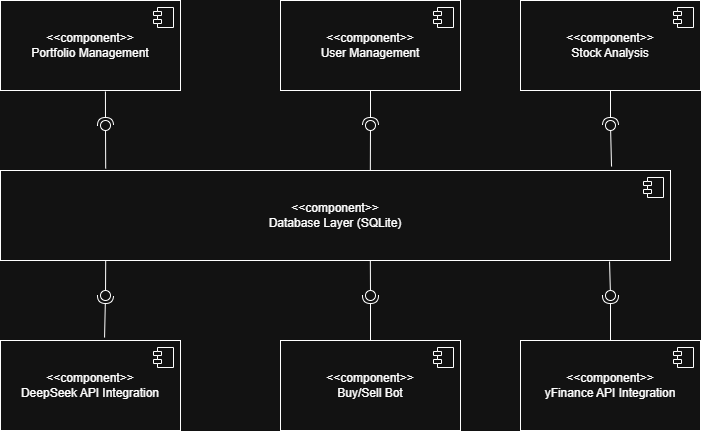

The diagram above was exported from draw.io. Its source (the exported page's mxGraphModel, read from the mxfile embedded in the PNG):
<mxGraphModel dx="784" dy="742" grid="1" gridSize="10" guides="1" tooltips="1" connect="1" arrows="1" fold="1" page="1" pageScale="1" pageWidth="827" pageHeight="1169" math="0" shadow="0">
  <root>
    <mxCell id="0" />
    <mxCell id="1" parent="0" />
    <mxCell id="L8LWwMeqW0t3uVeIBJ3K-3" value="&amp;lt;&amp;lt;component&amp;gt;&amp;gt;&lt;div&gt;Portfolio Management&lt;/div&gt;" style="html=1;dropTarget=0;whiteSpace=wrap;" parent="1" vertex="1">
      <mxGeometry x="80" y="100" width="180" height="90" as="geometry" />
    </mxCell>
    <mxCell id="L8LWwMeqW0t3uVeIBJ3K-4" value="" style="shape=module;jettyWidth=8;jettyHeight=4;" parent="L8LWwMeqW0t3uVeIBJ3K-3" vertex="1">
      <mxGeometry x="1" width="20" height="20" relative="1" as="geometry">
        <mxPoint x="-27" y="7" as="offset" />
      </mxGeometry>
    </mxCell>
    <mxCell id="L8LWwMeqW0t3uVeIBJ3K-5" value="&amp;lt;&amp;lt;component&amp;gt;&amp;gt;&lt;div&gt;User Management&lt;/div&gt;" style="html=1;dropTarget=0;whiteSpace=wrap;" parent="1" vertex="1">
      <mxGeometry x="360" y="100" width="180" height="90" as="geometry" />
    </mxCell>
    <mxCell id="L8LWwMeqW0t3uVeIBJ3K-6" value="" style="shape=module;jettyWidth=8;jettyHeight=4;" parent="L8LWwMeqW0t3uVeIBJ3K-5" vertex="1">
      <mxGeometry x="1" width="20" height="20" relative="1" as="geometry">
        <mxPoint x="-27" y="7" as="offset" />
      </mxGeometry>
    </mxCell>
    <mxCell id="L8LWwMeqW0t3uVeIBJ3K-7" value="&amp;lt;&amp;lt;component&amp;gt;&amp;gt;&lt;div&gt;Buy/Sell Bot&lt;/div&gt;" style="html=1;dropTarget=0;whiteSpace=wrap;" parent="1" vertex="1">
      <mxGeometry x="360" y="440" width="180" height="90" as="geometry" />
    </mxCell>
    <mxCell id="L8LWwMeqW0t3uVeIBJ3K-8" value="" style="shape=module;jettyWidth=8;jettyHeight=4;" parent="L8LWwMeqW0t3uVeIBJ3K-7" vertex="1">
      <mxGeometry x="1" width="20" height="20" relative="1" as="geometry">
        <mxPoint x="-27" y="7" as="offset" />
      </mxGeometry>
    </mxCell>
    <mxCell id="L8LWwMeqW0t3uVeIBJ3K-9" value="&amp;lt;&amp;lt;component&amp;gt;&amp;gt;&lt;div&gt;Stock Analysis&lt;/div&gt;" style="html=1;dropTarget=0;whiteSpace=wrap;" parent="1" vertex="1">
      <mxGeometry x="600" y="100" width="180" height="90" as="geometry" />
    </mxCell>
    <mxCell id="L8LWwMeqW0t3uVeIBJ3K-10" value="" style="shape=module;jettyWidth=8;jettyHeight=4;" parent="L8LWwMeqW0t3uVeIBJ3K-9" vertex="1">
      <mxGeometry x="1" width="20" height="20" relative="1" as="geometry">
        <mxPoint x="-27" y="7" as="offset" />
      </mxGeometry>
    </mxCell>
    <mxCell id="L8LWwMeqW0t3uVeIBJ3K-11" value="&amp;lt;&amp;lt;component&amp;gt;&amp;gt;&lt;div&gt;Database Layer (SQLite)&lt;/div&gt;" style="html=1;dropTarget=0;whiteSpace=wrap;" parent="1" vertex="1">
      <mxGeometry x="80" y="270" width="670" height="90" as="geometry" />
    </mxCell>
    <mxCell id="L8LWwMeqW0t3uVeIBJ3K-12" value="" style="shape=module;jettyWidth=8;jettyHeight=4;" parent="L8LWwMeqW0t3uVeIBJ3K-11" vertex="1">
      <mxGeometry x="1" width="20" height="20" relative="1" as="geometry">
        <mxPoint x="-27" y="7" as="offset" />
      </mxGeometry>
    </mxCell>
    <mxCell id="L8LWwMeqW0t3uVeIBJ3K-14" value="&amp;lt;&amp;lt;component&amp;gt;&amp;gt;&lt;div&gt;yFinance API Integration&lt;/div&gt;" style="html=1;dropTarget=0;whiteSpace=wrap;" parent="1" vertex="1">
      <mxGeometry x="600" y="440" width="180" height="90" as="geometry" />
    </mxCell>
    <mxCell id="L8LWwMeqW0t3uVeIBJ3K-15" value="" style="shape=module;jettyWidth=8;jettyHeight=4;" parent="L8LWwMeqW0t3uVeIBJ3K-14" vertex="1">
      <mxGeometry x="1" width="20" height="20" relative="1" as="geometry">
        <mxPoint x="-27" y="7" as="offset" />
      </mxGeometry>
    </mxCell>
    <mxCell id="L8LWwMeqW0t3uVeIBJ3K-22" value="" style="ellipse;whiteSpace=wrap;html=1;align=center;aspect=fixed;fillColor=none;strokeColor=none;resizable=0;perimeter=centerPerimeter;rotatable=0;allowArrows=0;points=[];outlineConnect=1;" parent="1" vertex="1">
      <mxGeometry x="300" y="310" width="10" height="10" as="geometry" />
    </mxCell>
    <mxCell id="L8LWwMeqW0t3uVeIBJ3K-27" value="" style="rounded=0;orthogonalLoop=1;jettySize=auto;html=1;endArrow=halfCircle;endFill=0;endSize=6;strokeWidth=1;sketch=0;exitX=0.5;exitY=0;exitDx=0;exitDy=0;" parent="1" source="L8LWwMeqW0t3uVeIBJ3K-7" target="L8LWwMeqW0t3uVeIBJ3K-29" edge="1">
      <mxGeometry relative="1" as="geometry">
        <mxPoint x="470" y="425" as="sourcePoint" />
      </mxGeometry>
    </mxCell>
    <mxCell id="L8LWwMeqW0t3uVeIBJ3K-28" value="" style="rounded=0;orthogonalLoop=1;jettySize=auto;html=1;endArrow=oval;endFill=0;sketch=0;sourcePerimeterSpacing=0;targetPerimeterSpacing=0;endSize=10;exitX=0.552;exitY=1;exitDx=0;exitDy=0;exitPerimeter=0;" parent="1" source="L8LWwMeqW0t3uVeIBJ3K-11" target="L8LWwMeqW0t3uVeIBJ3K-29" edge="1">
      <mxGeometry relative="1" as="geometry">
        <mxPoint x="449" y="380" as="sourcePoint" />
      </mxGeometry>
    </mxCell>
    <mxCell id="L8LWwMeqW0t3uVeIBJ3K-29" value="" style="ellipse;whiteSpace=wrap;html=1;align=center;aspect=fixed;fillColor=none;strokeColor=none;resizable=0;perimeter=centerPerimeter;rotatable=0;allowArrows=0;points=[];outlineConnect=1;" parent="1" vertex="1">
      <mxGeometry x="445" y="390" width="10" height="10" as="geometry" />
    </mxCell>
    <mxCell id="L8LWwMeqW0t3uVeIBJ3K-30" value="" style="rounded=0;orthogonalLoop=1;jettySize=auto;html=1;endArrow=halfCircle;endFill=0;endSize=6;strokeWidth=1;sketch=0;exitX=0.5;exitY=1;exitDx=0;exitDy=0;" parent="1" source="L8LWwMeqW0t3uVeIBJ3K-9" target="L8LWwMeqW0t3uVeIBJ3K-32" edge="1">
      <mxGeometry relative="1" as="geometry">
        <mxPoint x="610" y="160" as="sourcePoint" />
      </mxGeometry>
    </mxCell>
    <mxCell id="L8LWwMeqW0t3uVeIBJ3K-31" value="" style="rounded=0;orthogonalLoop=1;jettySize=auto;html=1;endArrow=oval;endFill=0;sketch=0;sourcePerimeterSpacing=0;targetPerimeterSpacing=0;endSize=10;exitX=0.912;exitY=-0.044;exitDx=0;exitDy=0;exitPerimeter=0;" parent="1" source="L8LWwMeqW0t3uVeIBJ3K-11" target="L8LWwMeqW0t3uVeIBJ3K-32" edge="1">
      <mxGeometry relative="1" as="geometry">
        <mxPoint x="550" y="315" as="sourcePoint" />
      </mxGeometry>
    </mxCell>
    <mxCell id="L8LWwMeqW0t3uVeIBJ3K-32" value="" style="ellipse;whiteSpace=wrap;html=1;align=center;aspect=fixed;fillColor=none;strokeColor=none;resizable=0;perimeter=centerPerimeter;rotatable=0;allowArrows=0;points=[];outlineConnect=1;" parent="1" vertex="1">
      <mxGeometry x="685" y="220" width="10" height="10" as="geometry" />
    </mxCell>
    <mxCell id="wOv34ccvq2Dtjv_g-gpe-1" value="&amp;lt;&amp;lt;component&amp;gt;&amp;gt;&lt;div&gt;DeepSeek API Integration&lt;/div&gt;" style="html=1;dropTarget=0;whiteSpace=wrap;" vertex="1" parent="1">
      <mxGeometry x="80" y="440" width="180" height="90" as="geometry" />
    </mxCell>
    <mxCell id="wOv34ccvq2Dtjv_g-gpe-2" value="" style="shape=module;jettyWidth=8;jettyHeight=4;" vertex="1" parent="wOv34ccvq2Dtjv_g-gpe-1">
      <mxGeometry x="1" width="20" height="20" relative="1" as="geometry">
        <mxPoint x="-27" y="7" as="offset" />
      </mxGeometry>
    </mxCell>
    <mxCell id="wOv34ccvq2Dtjv_g-gpe-4" value="" style="rounded=0;orthogonalLoop=1;jettySize=auto;html=1;endArrow=halfCircle;endFill=0;endSize=6;strokeWidth=1;sketch=0;exitX=0.578;exitY=-0.033;exitDx=0;exitDy=0;exitPerimeter=0;" edge="1" target="wOv34ccvq2Dtjv_g-gpe-6" parent="1" source="wOv34ccvq2Dtjv_g-gpe-1">
      <mxGeometry relative="1" as="geometry">
        <mxPoint x="420" y="385" as="sourcePoint" />
      </mxGeometry>
    </mxCell>
    <mxCell id="wOv34ccvq2Dtjv_g-gpe-5" value="" style="rounded=0;orthogonalLoop=1;jettySize=auto;html=1;endArrow=oval;endFill=0;sketch=0;sourcePerimeterSpacing=0;targetPerimeterSpacing=0;endSize=10;exitX=0.157;exitY=1;exitDx=0;exitDy=0;exitPerimeter=0;" edge="1" target="wOv34ccvq2Dtjv_g-gpe-6" parent="1" source="L8LWwMeqW0t3uVeIBJ3K-11">
      <mxGeometry relative="1" as="geometry">
        <mxPoint x="380" y="385" as="sourcePoint" />
      </mxGeometry>
    </mxCell>
    <mxCell id="wOv34ccvq2Dtjv_g-gpe-6" value="" style="ellipse;whiteSpace=wrap;html=1;align=center;aspect=fixed;fillColor=none;strokeColor=none;resizable=0;perimeter=centerPerimeter;rotatable=0;allowArrows=0;points=[];outlineConnect=1;" vertex="1" parent="1">
      <mxGeometry x="180" y="390" width="10" height="10" as="geometry" />
    </mxCell>
    <mxCell id="wOv34ccvq2Dtjv_g-gpe-8" value="" style="rounded=0;orthogonalLoop=1;jettySize=auto;html=1;endArrow=halfCircle;endFill=0;endSize=6;strokeWidth=1;sketch=0;exitX=0.583;exitY=1.011;exitDx=0;exitDy=0;exitPerimeter=0;" edge="1" target="wOv34ccvq2Dtjv_g-gpe-10" parent="1" source="L8LWwMeqW0t3uVeIBJ3K-3">
      <mxGeometry relative="1" as="geometry">
        <mxPoint x="420" y="385" as="sourcePoint" />
      </mxGeometry>
    </mxCell>
    <mxCell id="wOv34ccvq2Dtjv_g-gpe-9" value="" style="rounded=0;orthogonalLoop=1;jettySize=auto;html=1;endArrow=oval;endFill=0;sketch=0;sourcePerimeterSpacing=0;targetPerimeterSpacing=0;endSize=10;exitX=0.157;exitY=-0.022;exitDx=0;exitDy=0;exitPerimeter=0;" edge="1" target="wOv34ccvq2Dtjv_g-gpe-10" parent="1" source="L8LWwMeqW0t3uVeIBJ3K-11">
      <mxGeometry relative="1" as="geometry">
        <mxPoint x="185" y="260" as="sourcePoint" />
      </mxGeometry>
    </mxCell>
    <mxCell id="wOv34ccvq2Dtjv_g-gpe-10" value="" style="ellipse;whiteSpace=wrap;html=1;align=center;aspect=fixed;fillColor=none;strokeColor=none;resizable=0;perimeter=centerPerimeter;rotatable=0;allowArrows=0;points=[];outlineConnect=1;" vertex="1" parent="1">
      <mxGeometry x="180" y="220" width="10" height="10" as="geometry" />
    </mxCell>
    <mxCell id="wOv34ccvq2Dtjv_g-gpe-11" value="" style="rounded=0;orthogonalLoop=1;jettySize=auto;html=1;endArrow=halfCircle;endFill=0;endSize=6;strokeWidth=1;sketch=0;exitX=0.5;exitY=0;exitDx=0;exitDy=0;" edge="1" target="wOv34ccvq2Dtjv_g-gpe-13" parent="1" source="L8LWwMeqW0t3uVeIBJ3K-14">
      <mxGeometry relative="1" as="geometry">
        <mxPoint x="710" y="395" as="sourcePoint" />
      </mxGeometry>
    </mxCell>
    <mxCell id="wOv34ccvq2Dtjv_g-gpe-12" value="" style="rounded=0;orthogonalLoop=1;jettySize=auto;html=1;endArrow=oval;endFill=0;sketch=0;sourcePerimeterSpacing=0;targetPerimeterSpacing=0;endSize=10;exitX=0.909;exitY=1.011;exitDx=0;exitDy=0;exitPerimeter=0;" edge="1" target="wOv34ccvq2Dtjv_g-gpe-13" parent="1" source="L8LWwMeqW0t3uVeIBJ3K-11">
      <mxGeometry relative="1" as="geometry">
        <mxPoint x="670" y="395" as="sourcePoint" />
      </mxGeometry>
    </mxCell>
    <mxCell id="wOv34ccvq2Dtjv_g-gpe-13" value="" style="ellipse;whiteSpace=wrap;html=1;align=center;aspect=fixed;fillColor=none;strokeColor=none;resizable=0;perimeter=centerPerimeter;rotatable=0;allowArrows=0;points=[];outlineConnect=1;" vertex="1" parent="1">
      <mxGeometry x="685" y="390" width="10" height="10" as="geometry" />
    </mxCell>
    <mxCell id="wOv34ccvq2Dtjv_g-gpe-14" value="" style="rounded=0;orthogonalLoop=1;jettySize=auto;html=1;endArrow=halfCircle;endFill=0;endSize=6;strokeWidth=1;sketch=0;exitX=0.5;exitY=1;exitDx=0;exitDy=0;" edge="1" target="wOv34ccvq2Dtjv_g-gpe-16" parent="1" source="L8LWwMeqW0t3uVeIBJ3K-5">
      <mxGeometry relative="1" as="geometry">
        <mxPoint x="470" y="225" as="sourcePoint" />
      </mxGeometry>
    </mxCell>
    <mxCell id="wOv34ccvq2Dtjv_g-gpe-15" value="" style="rounded=0;orthogonalLoop=1;jettySize=auto;html=1;endArrow=oval;endFill=0;sketch=0;sourcePerimeterSpacing=0;targetPerimeterSpacing=0;endSize=10;exitX=0.552;exitY=0;exitDx=0;exitDy=0;exitPerimeter=0;" edge="1" target="wOv34ccvq2Dtjv_g-gpe-16" parent="1" source="L8LWwMeqW0t3uVeIBJ3K-11">
      <mxGeometry relative="1" as="geometry">
        <mxPoint x="430" y="225" as="sourcePoint" />
      </mxGeometry>
    </mxCell>
    <mxCell id="wOv34ccvq2Dtjv_g-gpe-16" value="" style="ellipse;whiteSpace=wrap;html=1;align=center;aspect=fixed;fillColor=none;strokeColor=none;resizable=0;perimeter=centerPerimeter;rotatable=0;allowArrows=0;points=[];outlineConnect=1;" vertex="1" parent="1">
      <mxGeometry x="445" y="220" width="10" height="10" as="geometry" />
    </mxCell>
  </root>
</mxGraphModel>